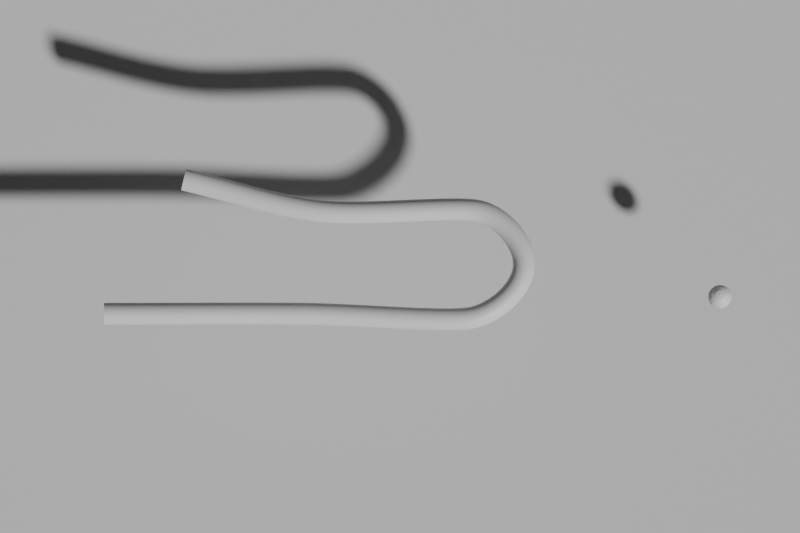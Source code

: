 # Source: sheet-bend.blend  (saved by Blender 5.1.30; exported with 4.5.12 LTS)
import bpy
from mathutils import Matrix  # noqa: F401  (used for matrix-valued properties, if any)

bpy.ops.wm.read_factory_settings(use_empty=True)
scene = bpy.context.scene
scene.name = 'Scene'

# ---- materials (node trees are filled in below, after node groups)
mat_background = bpy.data.materials.new('Background')
mat_background.diffuse_color = (0.045, 0.06, 0.075, 1.0)
mat_second_rope = bpy.data.materials.new('Second rope')
mat_second_rope.diffuse_color = (0.12, 0.55, 0.85, 1.0)
mat_working_rope = bpy.data.materials.new('Working rope')
mat_working_rope.diffuse_color = (0.95, 0.28, 0.065, 1.0)
mat_working_end = bpy.data.materials.new('Working end')
mat_working_end.diffuse_color = (1.0, 0.8, 0.18, 1.0)

# ---- material node trees
mat_background.use_nodes = True; mat_background.node_tree.nodes.clear()
_N = mat_background.node_tree.nodes; _L = mat_background.node_tree.links
n0 = _N.new('ShaderNodeBsdfPrincipled'); n0.name = 'Principled BSDF'; n0.location = (-200, 100)
n1 = _N.new('ShaderNodeOutputMaterial'); n1.name = 'Material Output'; n1.location = (200, 100)
_L.new(n0.outputs[0], n1.inputs[0])
n1.is_active_output = True
mat_second_rope.use_nodes = True; mat_second_rope.node_tree.nodes.clear()
_N = mat_second_rope.node_tree.nodes; _L = mat_second_rope.node_tree.links
n0 = _N.new('ShaderNodeBsdfPrincipled'); n0.name = 'Principled BSDF'; n0.location = (-200, 100)
n1 = _N.new('ShaderNodeOutputMaterial'); n1.name = 'Material Output'; n1.location = (200, 100)
_L.new(n0.outputs[0], n1.inputs[0])
n1.is_active_output = True
mat_working_rope.use_nodes = True; mat_working_rope.node_tree.nodes.clear()
_N = mat_working_rope.node_tree.nodes; _L = mat_working_rope.node_tree.links
n0 = _N.new('ShaderNodeBsdfPrincipled'); n0.name = 'Principled BSDF'; n0.location = (-200, 100)
n1 = _N.new('ShaderNodeOutputMaterial'); n1.name = 'Material Output'; n1.location = (200, 100)
_L.new(n0.outputs[0], n1.inputs[0])
n1.is_active_output = True
mat_working_end.use_nodes = True; mat_working_end.node_tree.nodes.clear()
_N = mat_working_end.node_tree.nodes; _L = mat_working_end.node_tree.links
n0 = _N.new('ShaderNodeBsdfPrincipled'); n0.name = 'Principled BSDF'; n0.location = (-200, 100)
n1 = _N.new('ShaderNodeOutputMaterial'); n1.name = 'Material Output'; n1.location = (200, 100)
_L.new(n0.outputs[0], n1.inputs[0])
n1.is_active_output = True

# ---- world
world_world = bpy.data.worlds.new('World'); scene.world = world_world
world_world.use_nodes = True; world_world.node_tree.nodes.clear()
_N = world_world.node_tree.nodes; _L = world_world.node_tree.links
n0 = _N.new('ShaderNodeBackground'); n0.name = 'Background'; n0.location = (-200, 100)
n0.inputs[0].default_value = (0.05, 0.05, 0.05, 1.0)
n1 = _N.new('ShaderNodeOutputWorld'); n1.name = 'World Output'; n1.location = (200, 100)
_L.new(n0.outputs[0], n1.inputs[0])
n1.is_active_output = True
world_world.color = (0.045, 0.06, 0.075)

# ---- cameras
cam_camera = bpy.data.cameras.new('Camera')
cam_camera.type = 'ORTHO'
cam_camera.ortho_scale = 10.0

# ---- meshes
me_plane = bpy.data.meshes.new('Plane')
me_plane.from_pydata([(-15.0, -15.0, 0.0), (15.0, -15.0, 0.0), (-15.0, 15.0, 0.0), (15.0, 15.0, 0.0)], [], [(0, 1, 3, 2)])
_uv = me_plane.uv_layers.new(name='UVMap')
_uv.uv.foreach_set('vector', [0.0, 0.0, 1.0, 0.0, 1.0, 1.0, 0.0, 1.0])
me_plane.materials.append(mat_background)
me_plane.update()
me_sphere = bpy.data.meshes.new('Sphere')
me_sphere.from_pydata([(0.0, 0.0, 0.15), (0.0, 0.1061, 0.1061), (0.0, 0.1386, 0.0574), (0.0, 0.1386, -0.0574), (0.0, 0.0574, -0.1386), (0.0, 0.0, -0.15), (0.02197, 0.05303, 0.1386), (0.04059, 0.09799, 0.1061), (0.05303, 0.128, 0.0574), (0.0574, 0.1386, 0.0), (0.05303, 0.128, -0.0574), (0.04059, 0.09799, -0.1061), (0.02197, 0.05303, -0.1386), (0.04059, 0.04059, 0.1386), (0.075, 0.075, 0.1061), (0.09799, 0.09799, 0.0574), (0.1061, 0.1061, 0.0), (0.09799, 0.09799, -0.0574), (0.075, 0.075, -0.1061), (0.04059, 0.04059, -0.1386), (0.05303, 0.02197, 0.1386), (0.09799, 0.04059, 0.1061), (0.128, 0.05303, 0.0574), (0.1386, 0.0574, 0.0), (0.128, 0.05303, -0.0574), (0.09799, 0.04059, -0.1061), (0.05303, 0.02197, -0.1386), (0.0574, -7.451e-09, 0.1386), (0.1061, -1.49e-08, 0.1061), (0.1386, -1.118e-08, 0.0574), (0.15, -1.49e-08, 0.0), (0.1386, -1.118e-08, -0.0574), (0.1061, -1.49e-08, -0.1061), (0.0574, -7.451e-09, -0.1386), (0.05303, -0.02197, 0.1386), (0.09799, -0.04059, 0.1061), (0.128, -0.05303, 0.0574), (0.1386, -0.0574, 0.0), (0.128, -0.05303, -0.0574), (0.09799, -0.04059, -0.1061), (0.05303, -0.02197, -0.1386), (0.04059, -0.04059, 0.1386), (0.075, -0.075, 0.1061), (0.09799, -0.09799, 0.0574), (0.1061, -0.1061, 0.0), (0.09799, -0.09799, -0.0574), (0.075, -0.075, -0.1061), (0.04059, -0.04059, -0.1386), (0.02197, -0.05303, 0.1386), (0.04059, -0.09799, 0.1061), (0.05303, -0.128, 0.0574), (0.0574, -0.1386, 0.0), (0.05303, -0.128, -0.0574), (0.04059, -0.09799, -0.1061), (0.02197, -0.05303, -0.1386), (-1.676e-08, -0.0574, 0.1386), (-2.98e-08, -0.1061, 0.1061), (-2.608e-08, -0.1386, 0.0574), (-2.98e-08, -0.15, 0.0), (-2.608e-08, -0.1386, -0.0574), (-2.98e-08, -0.1061, -0.1061), (-1.676e-08, -0.0574, -0.1386), (-0.02197, -0.05303, 0.1386), (-0.04059, -0.09799, 0.1061), (-0.05303, -0.128, 0.0574), (-0.0574, -0.1386, 0.0), (-0.05303, -0.128, -0.0574), (-0.04059, -0.09799, -0.1061), (-0.02197, -0.05303, -0.1386), (-0.04059, -0.04059, 0.1386), (-0.075, -0.075, 0.1061), (-0.09799, -0.09799, 0.0574), (-0.1061, -0.1061, 0.0), (-0.09799, -0.09799, -0.0574), (-0.075, -0.075, -0.1061), (-0.04059, -0.04059, -0.1386), (-0.05303, -0.02197, 0.1386), (-0.09799, -0.04059, 0.1061), (-0.128, -0.05303, 0.0574), (-0.1386, -0.0574, 0.0), (-0.128, -0.05303, -0.0574), (-0.09799, -0.04059, -0.1061), (-0.05303, -0.02197, -0.1386), (-0.0574, 2.235e-08, 0.1386), (-0.1061, 5.588e-08, 0.1061), (-0.1386, 4.098e-08, 0.0574), (-0.15, 4.843e-08, 0.0), (-0.1386, 4.098e-08, -0.0574), (-0.1061, 5.588e-08, -0.1061), (-0.0574, 2.235e-08, -0.1386), (-0.05303, 0.02197, 0.1386), (-0.09799, 0.04059, 0.1061), (-0.128, 0.05303, 0.0574), (-0.1386, 0.0574, 0.0), (-0.128, 0.05303, -0.0574), (-0.09799, 0.04059, -0.1061), (-0.05303, 0.02197, -0.1386), (-0.04059, 0.04059, 0.1386), (-0.075, 0.075, 0.1061), (-0.09799, 0.09799, 0.0574), (-0.1061, 0.1061, 0.0), (-0.09799, 0.09799, -0.0574), (-0.075, 0.075, -0.1061), (-0.04059, 0.04059, -0.1386), (-0.02197, 0.05303, 0.1386), (-0.04059, 0.09799, 0.1061), (-0.05303, 0.128, 0.0574), (-0.0574, 0.1386, 0.0), (-0.05303, 0.128, -0.0574), (-0.04059, 0.09799, -0.1061), (-0.02197, 0.05303, -0.1386), (3.166e-08, 0.0574, 0.1386), (5.96e-08, 0.15, 0.0), (7.451e-08, 0.1061, -0.1061)], [], [(4, 113, 11, 12), (3, 112, 9, 10), (2, 1, 7, 8), (111, 0, 6), (5, 4, 12), (113, 3, 10, 11), (112, 2, 8, 9), (1, 111, 6, 7), (5, 12, 19), (11, 10, 17, 18), (9, 8, 15, 16), (7, 6, 13, 14), (12, 11, 18, 19), (10, 9, 16, 17), (8, 7, 14, 15), (6, 0, 13), (16, 15, 22, 23), (14, 13, 20, 21), (19, 18, 25, 26), (17, 16, 23, 24), (15, 14, 21, 22), (13, 0, 20), (5, 19, 26), (18, 17, 24, 25), (26, 25, 32, 33), (24, 23, 30, 31), (22, 21, 28, 29), (20, 0, 27), (5, 26, 33), (25, 24, 31, 32), (23, 22, 29, 30), (21, 20, 27, 28), (29, 28, 35, 36), (27, 0, 34), (5, 33, 40), (32, 31, 38, 39), (30, 29, 36, 37), (28, 27, 34, 35), (33, 32, 39, 40), (31, 30, 37, 38), (5, 40, 47), (39, 38, 45, 46), (37, 36, 43, 44), (35, 34, 41, 42), (40, 39, 46, 47), (38, 37, 44, 45), (36, 35, 42, 43), (34, 0, 41), (42, 41, 48, 49), (47, 46, 53, 54), (45, 44, 51, 52), (43, 42, 49, 50), (41, 0, 48), (5, 47, 54), (46, 45, 52, 53), (44, 43, 50, 51), (54, 53, 60, 61), (52, 51, 58, 59), (50, 49, 56, 57), (48, 0, 55), (5, 54, 61), (53, 52, 59, 60), (51, 50, 57, 58), (49, 48, 55, 56), (55, 0, 62), (5, 61, 68), (60, 59, 66, 67), (58, 57, 64, 65), (56, 55, 62, 63), (61, 60, 67, 68), (59, 58, 65, 66), (57, 56, 63, 64), (67, 66, 73, 74), (65, 64, 71, 72), (63, 62, 69, 70), (68, 67, 74, 75), (66, 65, 72, 73), (64, 63, 70, 71), (62, 0, 69), (5, 68, 75), (75, 74, 81, 82), (73, 72, 79, 80), (71, 70, 77, 78), (69, 0, 76), (5, 75, 82), (74, 73, 80, 81), (72, 71, 78, 79), (70, 69, 76, 77), (80, 79, 86, 87), (78, 77, 84, 85), (76, 0, 83), (5, 82, 89), (81, 80, 87, 88), (79, 78, 85, 86), (77, 76, 83, 84), (82, 81, 88, 89), (5, 89, 96), (88, 87, 94, 95), (86, 85, 92, 93), (84, 83, 90, 91), (89, 88, 95, 96), (87, 86, 93, 94), (85, 84, 91, 92), (83, 0, 90), (93, 92, 99, 100), (91, 90, 97, 98), (96, 95, 102, 103), (94, 93, 100, 101), (92, 91, 98, 99), (90, 0, 97), (5, 96, 103), (95, 94, 101, 102), (103, 102, 109, 110), (101, 100, 107, 108), (99, 98, 105, 106), (97, 0, 104), (5, 103, 110), (102, 101, 108, 109), (100, 99, 106, 107), (98, 97, 104, 105), (106, 105, 1, 2), (104, 0, 111), (5, 110, 4), (109, 108, 3, 113), (107, 106, 2, 112), (105, 104, 111, 1), (110, 109, 113, 4), (108, 107, 112, 3)])
_uv = me_sphere.uv_layers.new(name='UVMap')
_uv.uv.foreach_set('vector', [0.75, 0.125, 0.75, 0.25, 0.6875, 0.25, 0.6875, 0.125, 0.75, 0.375, 0.75, 0.5, 0.6875, 0.5, 0.6875, 0.375, 0.75, 0.625, 0.75, 0.75, 0.6875, 0.75, 0.6875, 0.625, 0.75, 0.875, 0.7187, 1.0, 0.6875, 0.875, 0.7188, 0.0, 0.75, 0.125, 0.6875, 0.125, 0.75, 0.25, 0.75, 0.375, 0.6875, 0.375, 0.6875, 0.25, 0.75, 0.5, 0.75, 0.625, 0.6875, 0.625, 0.6875, 0.5, 0.75, 0.75, 0.75, 0.875, 0.6875, 0.875, 0.6875, 0.75, 0.6562, 0.0, 0.6875, 0.125, 0.625, 0.125, 0.6875, 0.25, 0.6875, 0.375, 0.625, 0.375, 0.625, 0.25, 0.6875, 0.5, 0.6875, 0.625, 0.625, 0.625, 0.625, 0.5, 0.6875, 0.75, 0.6875, 0.875, 0.625, 0.875, 0.625, 0.75, 0.6875, 0.125, 0.6875, 0.25, 0.625, 0.25, 0.625, 0.125, 0.6875, 0.375, 0.6875, 0.5, 0.625, 0.5, 0.625, 0.375, 0.6875, 0.625, 0.6875, 0.75, 0.625, 0.75, 0.625, 0.625, 0.6875, 0.875, 0.6562, 1.0, 0.625, 0.875, 0.625, 0.5, 0.625, 0.625, 0.5625, 0.625, 0.5625, 0.5, 0.625, 0.75, 0.625, 0.875, 0.5625, 0.875, 0.5625, 0.75, 0.625, 0.125, 0.625, 0.25, 0.5625, 0.25, 0.5625, 0.125, 0.625, 0.375, 0.625, 0.5, 0.5625, 0.5, 0.5625, 0.375, 0.625, 0.625, 0.625, 0.75, 0.5625, 0.75, 0.5625, 0.625, 0.625, 0.875, 0.5938, 1.0, 0.5625, 0.875, 0.5938, 0.0, 0.625, 0.125, 0.5625, 0.125, 0.625, 0.25, 0.625, 0.375, 0.5625, 0.375, 0.5625, 0.25, 0.5625, 0.125, 0.5625, 0.25, 0.5, 0.25, 0.5, 0.125, 0.5625, 0.375, 0.5625, 0.5, 0.5, 0.5, 0.5, 0.375, 0.5625, 0.625, 0.5625, 0.75, 0.5, 0.75, 0.5, 0.625, 0.5625, 0.875, 0.5312, 1.0, 0.5, 0.875, 0.5312, 0.0, 0.5625, 0.125, 0.5, 0.125, 0.5625, 0.25, 0.5625, 0.375, 0.5, 0.375, 0.5, 0.25, 0.5625, 0.5, 0.5625, 0.625, 0.5, 0.625, 0.5, 0.5, 0.5625, 0.75, 0.5625, 0.875, 0.5, 0.875, 0.5, 0.75, 0.5, 0.625, 0.5, 0.75, 0.4375, 0.75, 0.4375, 0.625, 0.5, 0.875, 0.4687, 1.0, 0.4375, 0.875, 0.4687, 0.0, 0.5, 0.125, 0.4375, 0.125, 0.5, 0.25, 0.5, 0.375, 0.4375, 0.375, 0.4375, 0.25, 0.5, 0.5, 0.5, 0.625, 0.4375, 0.625, 0.4375, 0.5, 0.5, 0.75, 0.5, 0.875, 0.4375, 0.875, 0.4375, 0.75, 0.5, 0.125, 0.5, 0.25, 0.4375, 0.25, 0.4375, 0.125, 0.5, 0.375, 0.5, 0.5, 0.4375, 0.5, 0.4375, 0.375, 0.4062, 0.0, 0.4375, 0.125, 0.375, 0.125, 0.4375, 0.25, 0.4375, 0.375, 0.375, 0.375, 0.375, 0.25, 0.4375, 0.5, 0.4375, 0.625, 0.375, 0.625, 0.375, 0.5, 0.4375, 0.75, 0.4375, 0.875, 0.375, 0.875, 0.375, 0.75, 0.4375, 0.125, 0.4375, 0.25, 0.375, 0.25, 0.375, 0.125, 0.4375, 0.375, 0.4375, 0.5, 0.375, 0.5, 0.375, 0.375, 0.4375, 0.625, 0.4375, 0.75, 0.375, 0.75, 0.375, 0.625, 0.4375, 0.875, 0.4062, 1.0, 0.375, 0.875, 0.375, 0.75, 0.375, 0.875, 0.3125, 0.875, 0.3125, 0.75, 0.375, 0.125, 0.375, 0.25, 0.3125, 0.25, 0.3125, 0.125, 0.375, 0.375, 0.375, 0.5, 0.3125, 0.5, 0.3125, 0.375, 0.375, 0.625, 0.375, 0.75, 0.3125, 0.75, 0.3125, 0.625, 0.375, 0.875, 0.3437, 1.0, 0.3125, 0.875, 0.3437, 0.0, 0.375, 0.125, 0.3125, 0.125, 0.375, 0.25, 0.375, 0.375, 0.3125, 0.375, 0.3125, 0.25, 0.375, 0.5, 0.375, 0.625, 0.3125, 0.625, 0.3125, 0.5, 0.3125, 0.125, 0.3125, 0.25, 0.25, 0.25, 0.25, 0.125, 0.3125, 0.375, 0.3125, 0.5, 0.25, 0.5, 0.25, 0.375, 0.3125, 0.625, 0.3125, 0.75, 0.25, 0.75, 0.25, 0.625, 0.3125, 0.875, 0.2812, 1.0, 0.25, 0.875, 0.2812, 0.0, 0.3125, 0.125, 0.25, 0.125, 0.3125, 0.25, 0.3125, 0.375, 0.25, 0.375, 0.25, 0.25, 0.3125, 0.5, 0.3125, 0.625, 0.25, 0.625, 0.25, 0.5, 0.3125, 0.75, 0.3125, 0.875, 0.25, 0.875, 0.25, 0.75, 0.25, 0.875, 0.2187, 1.0, 0.1875, 0.875, 0.2187, 0.0, 0.25, 0.125, 0.1875, 0.125, 0.25, 0.25, 0.25, 0.375, 0.1875, 0.375, 0.1875, 0.25, 0.25, 0.5, 0.25, 0.625, 0.1875, 0.625, 0.1875, 0.5, 0.25, 0.75, 0.25, 0.875, 0.1875, 0.875, 0.1875, 0.75, 0.25, 0.125, 0.25, 0.25, 0.1875, 0.25, 0.1875, 0.125, 0.25, 0.375, 0.25, 0.5, 0.1875, 0.5, 0.1875, 0.375, 0.25, 0.625, 0.25, 0.75, 0.1875, 0.75, 0.1875, 0.625, 0.1875, 0.25, 0.1875, 0.375, 0.125, 0.375, 0.125, 0.25, 0.1875, 0.5, 0.1875, 0.625, 0.125, 0.625, 0.125, 0.5, 0.1875, 0.75, 0.1875, 0.875, 0.125, 0.875, 0.125, 0.75, 0.1875, 0.125, 0.1875, 0.25, 0.125, 0.25, 0.125, 0.125, 0.1875, 0.375, 0.1875, 0.5, 0.125, 0.5, 0.125, 0.375, 0.1875, 0.625, 0.1875, 0.75, 0.125, 0.75, 0.125, 0.625, 0.1875, 0.875, 0.1562, 1.0, 0.125, 0.875, 0.1562, 0.0, 0.1875, 0.125, 0.125, 0.125, 0.125, 0.125, 0.125, 0.25, 0.0625, 0.25, 0.0625, 0.125, 0.125, 0.375, 0.125, 0.5, 0.0625, 0.5, 0.0625, 0.375, 0.125, 0.625, 0.125, 0.75, 0.0625, 0.75, 0.0625, 0.625, 0.125, 0.875, 0.09375, 1.0, 0.0625, 0.875, 0.09375, 0.0, 0.125, 0.125, 0.0625, 0.125, 0.125, 0.25, 0.125, 0.375, 0.0625, 0.375, 0.0625, 0.25, 0.125, 0.5, 0.125, 0.625, 0.0625, 0.625, 0.0625, 0.5, 0.125, 0.75, 0.125, 0.875, 0.0625, 0.875, 0.0625, 0.75, 0.0625, 0.375, 0.0625, 0.5, 0.0, 0.5, 0.0, 0.375, 0.0625, 0.625, 0.0625, 0.75, 0.0, 0.75, 0.0, 0.625, 0.0625, 0.875, 0.03125, 1.0, 0.0, 0.875, 0.03125, 0.0, 0.0625, 0.125, 0.0, 0.125, 0.0625, 0.25, 0.0625, 0.375, 0.0, 0.375, 0.0, 0.25, 0.0625, 0.5, 0.0625, 0.625, 0.0, 0.625, 0.0, 0.5, 0.0625, 0.75, 0.0625, 0.875, 0.0, 0.875, 0.0, 0.75, 0.0625, 0.125, 0.0625, 0.25, 0.0, 0.25, 0.0, 0.125, 0.9687, 0.0, 1.0, 0.125, 0.9375, 0.125, 1.0, 0.25, 1.0, 0.375, 0.9375, 0.375, 0.9375, 0.25, 1.0, 0.5, 1.0, 0.625, 0.9375, 0.625, 0.9375, 0.5, 1.0, 0.75, 1.0, 0.875, 0.9375, 0.875, 0.9375, 0.75, 1.0, 0.125, 1.0, 0.25, 0.9375, 0.25, 0.9375, 0.125, 1.0, 0.375, 1.0, 0.5, 0.9375, 0.5, 0.9375, 0.375, 1.0, 0.625, 1.0, 0.75, 0.9375, 0.75, 0.9375, 0.625, 1.0, 0.875, 0.9687, 1.0, 0.9375, 0.875, 0.9375, 0.5, 0.9375, 0.625, 0.875, 0.625, 0.875, 0.5, 0.9375, 0.75, 0.9375, 0.875, 0.875, 0.875, 0.875, 0.75, 0.9375, 0.125, 0.9375, 0.25, 0.875, 0.25, 0.875, 0.125, 0.9375, 0.375, 0.9375, 0.5, 0.875, 0.5, 0.875, 0.375, 0.9375, 0.625, 0.9375, 0.75, 0.875, 0.75, 0.875, 0.625, 0.9375, 0.875, 0.9062, 1.0, 0.875, 0.875, 0.9062, 0.0, 0.9375, 0.125, 0.875, 0.125, 0.9375, 0.25, 0.9375, 0.375, 0.875, 0.375, 0.875, 0.25, 0.875, 0.125, 0.875, 0.25, 0.8125, 0.25, 0.8125, 0.125, 0.875, 0.375, 0.875, 0.5, 0.8125, 0.5, 0.8125, 0.375, 0.875, 0.625, 0.875, 0.75, 0.8125, 0.75, 0.8125, 0.625, 0.875, 0.875, 0.8437, 1.0, 0.8125, 0.875, 0.8437, 0.0, 0.875, 0.125, 0.8125, 0.125, 0.875, 0.25, 0.875, 0.375, 0.8125, 0.375, 0.8125, 0.25, 0.875, 0.5, 0.875, 0.625, 0.8125, 0.625, 0.8125, 0.5, 0.875, 0.75, 0.875, 0.875, 0.8125, 0.875, 0.8125, 0.75, 0.8125, 0.625, 0.8125, 0.75, 0.75, 0.75, 0.75, 0.625, 0.8125, 0.875, 0.7812, 1.0, 0.75, 0.875, 0.7812, 0.0, 0.8125, 0.125, 0.75, 0.125, 0.8125, 0.25, 0.8125, 0.375, 0.75, 0.375, 0.75, 0.25, 0.8125, 0.5, 0.8125, 0.625, 0.75, 0.625, 0.75, 0.5, 0.8125, 0.75, 0.8125, 0.875, 0.75, 0.875, 0.75, 0.75, 0.8125, 0.125, 0.8125, 0.25, 0.75, 0.25, 0.75, 0.125, 0.8125, 0.375, 0.8125, 0.5, 0.75, 0.5, 0.75, 0.375])
me_sphere.materials.append(mat_working_end)
me_sphere.update()

# ---- curves / text
cu_separate_rope_0 = bpy.data.curves.new('Separate rope 0', 'CURVE')
cu_separate_rope_0.dimensions = '3D'
_sp = cu_separate_rope_0.splines.new('POLY'); _sp.points.add(60)
_sp.points.foreach_set('co', [-3.7, -0.6, 0.0, 1.0, -3.446, -0.5998, 0.0, 1.0, -3.187, -0.5993, 0.0, 1.0, -2.925, -0.5986, 0.0, 1.0, -2.662, -0.5978, 0.0, 1.0, -2.4, -0.5971, 0.0, 1.0, -2.142, -0.5967, 0.0, 1.0, -1.891, -0.5966, 0.0, 1.0, -1.649, -0.5971, 0.0, 1.0, -1.418, -0.5982, 0.0, 1.0, -1.2, -0.6, 0.0, 1.0, -0.9791, -0.605, 0.0, 1.0, -0.7415, -0.6144, 0.0, 1.0, -0.4942, -0.6265, 0.0, 1.0, -0.2446, -0.6397, 0.0, 1.0, 0.000295, -0.6523, 0.0, 1.0, 0.2331, -0.6628, 0.0, 1.0, 0.4467, -0.6694, 0.0, 1.0, 0.6339, -0.6706, 0.0, 1.0, 0.7874, -0.6647, 0.0, 1.0, 0.9, -0.65, 0.0, 1.0, 0.9904, -0.6239, 0.0, 1.0, 1.08, -0.5857, 0.0, 1.0, 1.168, -0.5367, 0.0, 1.0, 1.252, -0.4782, 0.0, 1.0, 1.329, -0.4115, 0.0, 1.0, 1.398, -0.3378, 0.0, 1.0, 1.457, -0.2586, 0.0, 1.0, 1.503, -0.175, 0.0, 1.0, 1.535, -0.08835, 0.0, 1.0, 1.55, 0.0, 0.0, 1.0, 1.548, 0.08939, 0.0, 1.0, 1.529, 0.1789, 0.0, 1.0, 1.495, 0.2669, 0.0, 1.0, 1.448, 0.3516, 0.0, 1.0, 1.391, 0.4315, 0.0, 1.0, 1.324, 0.5049, 0.0, 1.0, 1.249, 0.5701, 0.0, 1.0, 1.169, 0.6254, 0.0, 1.0, 1.086, 0.6693, 0.0, 1.0, 1.0, 0.7, 0.0, 1.0, 0.8901, 0.7174, 0.0, 1.0, 0.7377, 0.7242, 0.0, 1.0, 0.5512, 0.7228, 0.0, 1.0, 0.3391, 0.7159, 0.0, 1.0, 0.1097, 0.706, 0.0, 1.0, -0.1284, 0.6956, 0.0, 1.0, -0.3668, 0.6873, 0.0, 1.0, -0.5972, 0.6835, 0.0, 1.0, -0.8111, 0.6869, 0.0, 1.0, -1.0, 0.7, 0.0, 1.0, -1.173, 0.7228, 0.0, 1.0, -1.345, 0.7528, 0.0, 1.0, -1.515, 0.7888, 0.0, 1.0, -1.685, 0.8294, 0.0, 1.0, -1.855, 0.8735, 0.0, 1.0, -2.023, 0.9196, 0.0, 1.0, -2.192, 0.9666, 0.0, 1.0, -2.361, 1.013, 0.0, 1.0, -2.53, 1.058, 0.0, 1.0, -2.7, 1.1, 0.0, 1.0])
cu_separate_rope_0.materials.append(mat_second_rope)
cu_separate_rope_0.bevel_depth = 0.14
cu_separate_rope_0.fill_mode = 'FULL'
cu_separate_rope_0.use_fill_caps = True
cu_continuous_working_rope = bpy.data.curves.new('Continuous working rope', 'CURVE')
cu_continuous_working_rope.dimensions = '3D'
_sp = cu_continuous_working_rope.splines.new('POLY'); _sp.points.add(120)
_sp.points.foreach_set('co', [4.0, -0.3, -0.5, 1.0, 3.829, -0.3013, -0.4996, 1.0, 3.656, -0.3047, -0.4984, 1.0, 3.482, -0.3092, -0.4969, 1.0, 3.308, -0.314, -0.4953, 1.0, 3.134, -0.3182, -0.4939, 1.0, 2.962, -0.3209, -0.493, 1.0, 2.792, -0.3214, -0.4929, 1.0, 2.624, -0.3186, -0.4938, 1.0, 2.46, -0.3118, -0.4961, 1.0, 2.3, -0.3, -0.5, 1.0, 2.138, -0.2826, -0.512, 1.0, 1.969, -0.26, -0.5354, 1.0, 1.797, -0.2332, -0.5656, 1.0, 1.624, -0.2029, -0.5984, 1.0, 1.454, -0.1702, -0.6293, 1.0, 1.289, -0.1359, -0.6539, 1.0, 1.133, -0.1008, -0.6676, 1.0, 0.9894, -0.06585, -0.6662, 1.0, 0.8606, -0.03196, -0.6451, 1.0, 0.75, 0.0, -0.6, 1.0, 0.6672, 0.02493, -0.5265, 1.0, 0.6153, 0.04063, -0.4272, 1.0, 0.5875, 0.05056, -0.3084, 1.0, 0.5771, 0.05819, -0.1763, 1.0, 0.5772, 0.067, -0.03699, 1.0, 0.5812, 0.08045, 0.1033, 1.0, 0.5822, 0.102, 0.2383, 1.0, 0.5736, 0.1351, 0.3619, 1.0, 0.5484, 0.1833, 0.4678, 1.0, 0.5, 0.25, 0.55, 1.0, 0.4344, 0.3376, 0.6077, 1.0, 0.3628, 0.4426, 0.6462, 1.0, 0.2864, 0.56, 0.6677, 1.0, 0.206, 0.6848, 0.6748, 1.0, 0.1228, 0.8116, 0.6698, 1.0, 0.0377, 0.9356, 0.6553, 1.0, -0.04813, 1.052, 0.6336, 1.0, -0.1337, 1.154, 0.6072, 1.0, -0.218, 1.239, 0.5785, 1.0, -0.3, 1.3, 0.55, 1.0, -0.3833, 1.341, 0.5181, 1.0, -0.471, 1.368, 0.4783, 1.0, -0.5611, 1.382, 0.4318, 1.0, -0.6518, 1.385, 0.3794, 1.0, -0.7411, 1.377, 0.3223, 1.0, -0.8271, 1.358, 0.2613, 1.0, -0.9079, 1.33, 0.1976, 1.0, -0.9816, 1.294, 0.1322, 1.0, -1.046, 1.25, 0.06595, 1.0, -1.1, 1.2, 0.0, 1.0, -1.139, 1.143, -0.06601, 1.0, -1.161, 1.078, -0.1324, 1.0, -1.17, 1.007, -0.198, 1.0, -1.169, 0.9308, -0.262, 1.0, -1.16, 0.8496, -0.3231, 1.0, -1.146, 0.7645, -0.3804, 1.0, -1.13, 0.6761, -0.4328, 1.0, -1.115, 0.5854, -0.4792, 1.0, -1.104, 0.4931, -0.5186, 1.0, -1.1, 0.4, -0.55, 1.0, -1.102, 0.301, -0.5744, 1.0, -1.108, 0.1922, -0.5935, 1.0, -1.116, 0.0765, -0.6073, 1.0, -1.124, -0.04349, -0.6157, 1.0, -1.132, -0.165, -0.6187, 1.0, -1.137, -0.2853, -0.6161, 1.0, -1.137, -0.4017, -0.6081, 1.0, -1.132, -0.5114, -0.5944, 1.0, -1.121, -0.6118, -0.5751, 1.0, -1.1, -0.7, -0.55, 1.0, -1.072, -0.7789, -0.5169, 1.0, -1.038, -0.8528, -0.4747, 1.0, -0.9988, -0.9211, -0.4248, 1.0, -0.9546, -0.9834, -0.369, 1.0, -0.9058, -1.039, -0.3088, 1.0, -0.8524, -1.088, -0.246, 1.0, -0.7949, -1.128, -0.1821, 1.0, -0.7335, -1.161, -0.1187, 1.0, -0.6684, -1.185, -0.05744, 1.0, -0.6, -1.2, 0.0, 1.0, -0.5231, -1.205, 0.05864, 1.0, -0.4344, -1.202, 0.123, 1.0, -0.3374, -1.19, 0.1905, 1.0, -0.2353, -1.17, 0.2589, 1.0, -0.1314, -1.142, 0.3256, 1.0, -0.02899, -1.107, 0.3883, 1.0, 0.06866, -1.065, 0.4445, 1.0, 0.1582, -1.016, 0.4918, 1.0, 0.2364, -0.961, 0.5278, 1.0, 0.3, -0.9, 0.55, 1.0, 0.3468, -0.8304, 0.5544, 1.0, 0.3783, -0.751, 0.5409, 1.0, 0.3968, -0.6647, 0.5135, 1.0, 0.4046, -0.5742, 0.476, 1.0, 0.4038, -0.4823, 0.432, 1.0, 0.3968, -0.3918, 0.3855, 1.0, 0.3856, -0.3056, 0.3403, 1.0, 0.3726, -0.2263, 0.3001, 1.0, 0.36, -0.1569, 0.2687, 1.0, 0.35, -0.1, 0.25, 1.0, 0.3383, -0.05146, 0.2412, 1.0, 0.3199, -0.004892, 0.2367, 1.0, 0.2963, 0.04015, 0.2357, 1.0, 0.2689, 0.08412, 0.2376, 1.0, 0.2389, 0.1274, 0.2416, 1.0, 0.2079, 0.1706, 0.2471, 1.0, 0.1771, 0.2139, 0.2534, 1.0, 0.1479, 0.258, 0.2598, 1.0, 0.1217, 0.3032, 0.2655, 1.0, 0.1, 0.35, 0.27, 1.0, 0.07409, 0.4181, 0.2754, 1.0, 0.03597, 0.5227, 0.2839, 1.0, -0.01221, 0.6573, 0.2952, 1.0, -0.06828, 0.8155, 0.3084, 1.0, -0.1301, 0.9909, 0.3232, 1.0, -0.1955, 1.177, 0.339, 1.0, -0.2624, 1.367, 0.3551, 1.0, -0.3285, 1.556, 0.371, 1.0, -0.3918, 1.735, 0.3862, 1.0, -0.45, 1.9, 0.4, 1.0])
cu_continuous_working_rope.materials.append(mat_working_rope)
cu_continuous_working_rope.bevel_depth = 0.085
cu_continuous_working_rope.fill_mode = 'FULL'
cu_continuous_working_rope.bevel_factor_mapping_end = 'SPLINE'
cu_continuous_working_rope.use_fill_caps = True
cu_continuous_working_rope.bevel_factor_end = 0.0001

# ---- objects
ob_plane = bpy.data.objects.new('Plane', me_plane)
ob_separate_rope_0 = bpy.data.objects.new('Separate rope 0', cu_separate_rope_0)
ob_continuous_working_rope = bpy.data.objects.new('Continuous working rope', cu_continuous_working_rope)
ob_follow_this_working_end = bpy.data.objects.new('Follow this working end', me_sphere)
ob_camera = bpy.data.objects.new('Camera', cam_camera)

# ---- transforms, parenting, visibility, modifiers, constraints
ob_plane.location = (0.0, 0.0, -2.1)
ob_separate_rope_0.location = (0.0, 0.0, 0.0)
ob_continuous_working_rope.location = (0.0, 0.0, 0.0)
ob_follow_this_working_end.location = (4.0, -0.3, -0.5)
ob_camera.location = (0.0, -3.0, 18.0)
ob_camera.rotation_euler = (0.1651, -0.0, 0.0)

# ---- collection membership
scene.collection.objects.link(ob_plane)
scene.collection.objects.link(ob_separate_rope_0)
scene.collection.objects.link(ob_continuous_working_rope)
scene.collection.objects.link(ob_follow_this_working_end)
scene.collection.objects.link(ob_camera)

# ---- scene / render settings (as saved in the file)
scene.camera = ob_camera
scene.frame_start = 1; scene.frame_end = 576; scene.frame_set(1)
scene.render.engine = 'BLENDER_WORKBENCH'
scene.render.resolution_x = 720
scene.render.resolution_y = 480
scene.render.bake_bias = 0.0
scene.render.bake_samples = 0
scene.cycles.sampling_pattern = 'TABULATED_SOBOL'
scene.eevee.use_volume_custom_range = False
bpy.context.view_layer.update()

# ---- added for rendering (the .blend has no usable light): sun
light_auto_sun = bpy.data.lights.new('AutoSun', 'SUN')
light_auto_sun.energy = 3.0
light_auto_sun.angle = 0.0523599
ob_auto_sun = bpy.data.objects.new('AutoSun', light_auto_sun)
scene.collection.objects.link(ob_auto_sun)
ob_auto_sun.rotation_euler = (0.872665, 0.174533, 0.523599)
bpy.context.view_layer.update()
